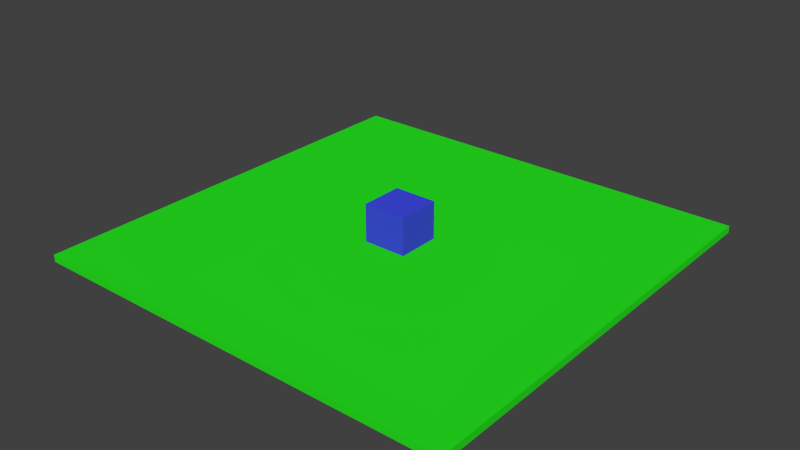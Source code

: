 # Source: Sandbox.blend  (saved by Blender 2.75.0; exported with 4.5.12 LTS)
import bpy
from mathutils import Matrix  # noqa: F401  (used for matrix-valued properties, if any)

bpy.ops.wm.read_factory_settings(use_empty=True)
scene = bpy.context.scene
scene.name = 'Scene'

# ---- collections
col_collection_1 = bpy.data.collections.new('Collection 1'); scene.collection.children.link(col_collection_1)

# ---- materials (node trees are filled in below, after node groups)
mat_greenmaterial = bpy.data.materials.new('GreenMaterial')
mat_greenmaterial.alpha_threshold = 0.0
mat_greenmaterial.use_transparent_shadow = False
mat_greenmaterial.diffuse_color = (0.02126, 0.8, 0.01492, 1.0)
mat_greenmaterial.roughness = 0.5
mat_bluematerial = bpy.data.materials.new('BlueMaterial')
mat_bluematerial.alpha_threshold = 0.0
mat_bluematerial.use_transparent_shadow = False
mat_bluematerial.diffuse_color = (0.05199, 0.0698, 0.8, 1.0)
mat_bluematerial.roughness = 0.5
mat_bluematerial.line_color = (0.0, 0.0, 0.0, 1.0)

# ---- material node trees

# ---- world
world_world = bpy.data.worlds.new('World'); scene.world = world_world
world_world.color = (0.05088, 0.05088, 0.05088)
world_world.use_sun_shadow = False
world_world.sun_shadow_jitter_overblur = 0.0
world_world.cycles.sampling_method = 'MANUAL'
world_world.cycles.sample_map_resolution = 256

# ---- meshes
me_greencubegeometry = bpy.data.meshes.new('GreenCubeGeometry')
me_greencubegeometry.from_pydata([(-10.0, -10.0, -1.067), (-10.0, -10.0, -0.7365), (-10.0, 10.0, -1.067), (-10.0, 10.0, -0.7365), (10.0, -10.0, -1.067), (10.0, -10.0, -0.7365), (10.0, 10.0, -1.067), (10.0, 10.0, -0.7365)], [], [(1, 3, 2, 0), (3, 7, 6, 2), (7, 5, 4, 6), (5, 1, 0, 4), (0, 2, 6, 4), (5, 7, 3, 1)])
me_greencubegeometry.materials.append(mat_greenmaterial)
me_greencubegeometry.use_remesh_preserve_volume = False
me_greencubegeometry.use_remesh_preserve_attributes = False
me_greencubegeometry.use_mirror_vertex_groups = False
me_greencubegeometry.update()
me_bluecubegeometry = bpy.data.meshes.new('BlueCubeGeometry')
me_bluecubegeometry.from_pydata([(1.0, 1.0, -1.0), (1.0, -1.0, -1.0), (-1.0, -1.0, -1.0), (-1.0, 1.0, -1.0), (1.0, 1.0, 1.0), (1.0, -1.0, 1.0), (-1.0, -1.0, 1.0), (-1.0, 1.0, 1.0)], [], [(0, 1, 2, 3), (4, 7, 6, 5), (0, 4, 5, 1), (1, 5, 6, 2), (2, 6, 7, 3), (4, 0, 3, 7)])
me_bluecubegeometry.materials.append(mat_bluematerial)
me_bluecubegeometry.use_remesh_preserve_volume = False
me_bluecubegeometry.use_remesh_preserve_attributes = False
me_bluecubegeometry.use_mirror_vertex_groups = False
me_bluecubegeometry.update()

# ---- objects
ob_greencube = bpy.data.objects.new('GreenCube', me_greencubegeometry)
ob_bluecube = bpy.data.objects.new('BlueCube', me_bluecubegeometry)

# ---- transforms, parenting, visibility, modifiers, constraints
ob_greencube.location = (0.0, 0.0, 0.0)
ob_greencube.lineart.crease_threshold = 0.0
ob_bluecube.parent = ob_greencube
ob_bluecube.location = (0.0, 0.0, 0.0)
ob_bluecube.lock_rotations_4d = False
ob_bluecube.empty_display_type = 'ARROWS'
ob_bluecube.lineart.crease_threshold = 0.0

# ---- collection membership
col_collection_1.objects.link(ob_greencube)
col_collection_1.objects.link(ob_bluecube)

# ---- scene / render settings (as saved in the file)
scene.frame_start = 1; scene.frame_end = 250; scene.frame_set(1)
scene.render.engine = 'BLENDER_EEVEE_NEXT'
scene.render.resolution_percentage = 50
scene.render.dither_intensity = 0.0
scene.cycles.use_denoising = False
scene.cycles.samples = 10
scene.cycles.sampling_pattern = 'TABULATED_SOBOL'
scene.cycles.light_sampling_threshold = 0.0
scene.cycles.use_adaptive_sampling = False
scene.cycles.use_light_tree = False
scene.cycles.blur_glossy = 0.0
scene.cycles.pixel_filter_type = 'GAUSSIAN'
scene.cycles.sample_clamp_indirect = 0.0
scene.view_settings.view_transform = 'Standard'
bpy.context.view_layer.update()

# ---- added for rendering (the .blend has no active camera and no usable light): camera, sun
cam_auto = bpy.data.cameras.new('AutoCamera')
cam_auto.lens = 50.0
cam_auto.sensor_width = 36.0
cam_auto.clip_end = 1000.0
ob_auto_camera = bpy.data.objects.new('AutoCamera', cam_auto)
scene.collection.objects.link(ob_auto_camera)
ob_auto_camera.location = (26.2391, -31.4869, 20.9576)
ob_auto_camera.rotation_euler = (1.09748, -7.21219e-08, 0.694738)
scene.camera = ob_auto_camera
light_auto_sun = bpy.data.lights.new('AutoSun', 'SUN')
light_auto_sun.energy = 3.0
light_auto_sun.angle = 0.0523599
ob_auto_sun = bpy.data.objects.new('AutoSun', light_auto_sun)
scene.collection.objects.link(ob_auto_sun)
ob_auto_sun.rotation_euler = (0.872665, 0.174533, 0.523599)
bpy.context.view_layer.update()
